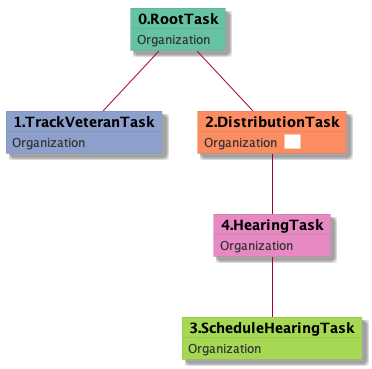

The diagram above was rendered by PlantUML. Its source (embedded in the PNG):
@startuml
skinparam {
  ObjectBorderColor #555
  ObjectBorderThickness 0
  ObjectFontStyle bold
  ObjectFontSize 14
  ObjectAttributeFontColor #333
  ObjectAttributeFontSize 12
}
  object 0.RootTask #66c2a5 {
Organization
}
  object 1.TrackVeteranTask #8da0cb {
Organization
}
  object 2.DistributionTask #fc8d62 {
Organization  <back:white>    </back>
}
  object 3.ScheduleHearingTask #a6d854 {
Organization
}
  object 4.HearingTask #e78ac3 {
Organization
}
0.RootTask -- 1.TrackVeteranTask
0.RootTask -- 2.DistributionTask
4.HearingTask -- 3.ScheduleHearingTask
2.DistributionTask -- 4.HearingTask
@enduml